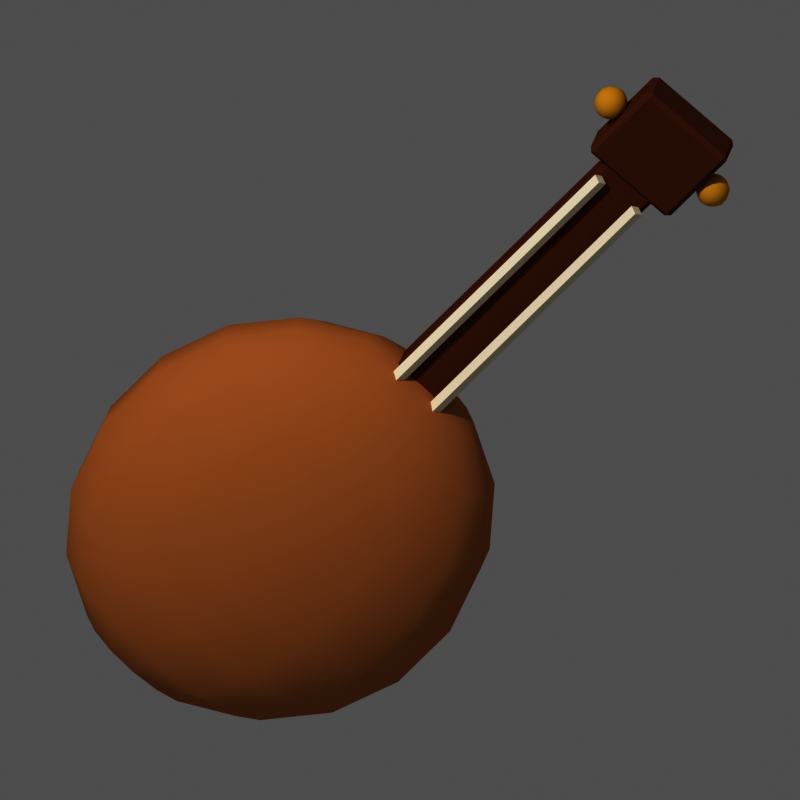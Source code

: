 # Source: item_luth.blend  (saved by Blender 5.3.31; exported with 4.5.12 LTS)
import bpy
from mathutils import Matrix  # noqa: F401  (used for matrix-valued properties, if any)

bpy.ops.wm.read_factory_settings(use_empty=True)
scene = bpy.context.scene
scene.name = 'Scene'

# ---- materials (node trees are filled in below, after node groups)
mat_m_c98f5a = bpy.data.materials.new('m_c98f5a')
mat_m_c98f5a.diffuse_color = (0.5841, 0.2747, 0.1022, 1.0)
mat_m_3a2c4a = bpy.data.materials.new('m_3a2c4a')
mat_m_3a2c4a.diffuse_color = (0.04231, 0.02519, 0.06848, 1.0)
mat_m_7a4a30 = bpy.data.materials.new('m_7a4a30')
mat_m_7a4a30.diffuse_color = (0.1946, 0.06848, 0.02956, 1.0)
mat_m_f2ead6 = bpy.data.materials.new('m_f2ead6')
mat_m_f2ead6.diffuse_color = (0.8879, 0.8228, 0.6724, 1.0)
mat_m_e0b040 = bpy.data.materials.new('m_e0b040')
mat_m_e0b040.diffuse_color = (0.7454, 0.4342, 0.05127, 1.0)

# ---- material node trees
mat_m_c98f5a.use_nodes = True; mat_m_c98f5a.node_tree.nodes.clear()
_N = mat_m_c98f5a.node_tree.nodes; _L = mat_m_c98f5a.node_tree.links
n0 = _N.new('ShaderNodeOutputMaterial'); n0.name = 'Material Output'; n0.location = (0, 0)
n1 = _N.new('ShaderNodeBsdfPrincipled'); n1.name = 'Principled BSDF'; n1.location = (0, 0)
n1.inputs[0].default_value = (0.5841, 0.2747, 0.1022, 1.0)
n1.inputs[2].default_value = 1.0
n1.inputs[10].default_value = 0.005
n1.inputs[13].default_value = 0.0
_L.new(n1.outputs[0], n0.inputs[0])
n0.is_active_output = True
mat_m_3a2c4a.use_nodes = True; mat_m_3a2c4a.node_tree.nodes.clear()
_N = mat_m_3a2c4a.node_tree.nodes; _L = mat_m_3a2c4a.node_tree.links
n0 = _N.new('ShaderNodeOutputMaterial'); n0.name = 'Material Output'; n0.location = (0, 0)
n1 = _N.new('ShaderNodeBsdfPrincipled'); n1.name = 'Principled BSDF'; n1.location = (0, 0)
n1.inputs[0].default_value = (0.04231, 0.02519, 0.06848, 1.0)
n1.inputs[2].default_value = 1.0
n1.inputs[10].default_value = 0.005
n1.inputs[13].default_value = 0.0
_L.new(n1.outputs[0], n0.inputs[0])
n0.is_active_output = True
mat_m_7a4a30.use_nodes = True; mat_m_7a4a30.node_tree.nodes.clear()
_N = mat_m_7a4a30.node_tree.nodes; _L = mat_m_7a4a30.node_tree.links
n0 = _N.new('ShaderNodeOutputMaterial'); n0.name = 'Material Output'; n0.location = (0, 0)
n1 = _N.new('ShaderNodeBsdfPrincipled'); n1.name = 'Principled BSDF'; n1.location = (0, 0)
n1.inputs[0].default_value = (0.1946, 0.06848, 0.02956, 1.0)
n1.inputs[2].default_value = 1.0
n1.inputs[10].default_value = 0.005
n1.inputs[13].default_value = 0.0
_L.new(n1.outputs[0], n0.inputs[0])
n0.is_active_output = True
mat_m_f2ead6.use_nodes = True; mat_m_f2ead6.node_tree.nodes.clear()
_N = mat_m_f2ead6.node_tree.nodes; _L = mat_m_f2ead6.node_tree.links
n0 = _N.new('ShaderNodeOutputMaterial'); n0.name = 'Material Output'; n0.location = (0, 0)
n1 = _N.new('ShaderNodeBsdfPrincipled'); n1.name = 'Principled BSDF'; n1.location = (0, 0)
n1.inputs[0].default_value = (0.8879, 0.8228, 0.6724, 1.0)
n1.inputs[2].default_value = 1.0
n1.inputs[10].default_value = 0.005
n1.inputs[13].default_value = 0.0
_L.new(n1.outputs[0], n0.inputs[0])
n0.is_active_output = True
mat_m_e0b040.use_nodes = True; mat_m_e0b040.node_tree.nodes.clear()
_N = mat_m_e0b040.node_tree.nodes; _L = mat_m_e0b040.node_tree.links
n0 = _N.new('ShaderNodeOutputMaterial'); n0.name = 'Material Output'; n0.location = (0, 0)
n1 = _N.new('ShaderNodeBsdfPrincipled'); n1.name = 'Principled BSDF'; n1.location = (0, 0)
n1.inputs[0].default_value = (0.7454, 0.4342, 0.05127, 1.0)
n1.inputs[2].default_value = 1.0
n1.inputs[10].default_value = 0.005
n1.inputs[13].default_value = 0.0
_L.new(n1.outputs[0], n0.inputs[0])
n0.is_active_output = True

# ---- world
world_px_world = bpy.data.worlds.new('px_world'); scene.world = world_px_world
world_px_world.use_nodes = True; world_px_world.node_tree.nodes.clear()
_N = world_px_world.node_tree.nodes; _L = world_px_world.node_tree.links
n0 = _N.new('ShaderNodeBackground'); n0.name = 'Background'; n0.location = (-200, 100)
n0.inputs[0].default_value = (1.0, 1.0, 1.0, 1.0)
n0.inputs[1].default_value = 0.3
n1 = _N.new('ShaderNodeOutputWorld'); n1.name = 'World Output'; n1.location = (200, 100)
_L.new(n0.outputs[0], n1.inputs[0])
n1.is_active_output = True

# ---- cameras
cam_camera = bpy.data.cameras.new('Camera')
cam_camera.type = 'ORTHO'
cam_camera.clip_end = 200.0
cam_camera.ortho_scale = 3.296

# ---- lights
light_sun_001 = bpy.data.lights.new('Sun.001', 'SUN')
light_sun_001.angle = 0.05236
light_sun_001.energy = 2.3

# ---- meshes
me_sph = bpy.data.meshes.new('sph')
me_sph.from_pydata([(0.0, 0.0, 0.9775), (0.0, 0.1454, 0.9185), (0.0, 0.2732, 0.7488), (0.0, 0.4185, -0.1697), (0.0, 0.3681, -0.4888), (0.0, 0.1454, -0.9185), (0.0, 0.0, -0.9775), (0.1261, 0.131, 0.9185), (0.2371, 0.2461, 0.7488), (0.3194, 0.3316, 0.4888), (0.3632, 0.3771, 0.1697), (0.3632, 0.3771, -0.1697), (0.3194, 0.3316, -0.4888), (0.2371, 0.2461, -0.7488), (0.1261, 0.131, -0.9185), (0.2273, 0.09063, 0.9185), (0.4272, 0.1703, 0.7488), (0.5755, 0.2295, 0.4888), (0.6545, 0.261, 0.1697), (0.6545, 0.261, -0.1697), (0.5755, 0.2295, -0.4888), (0.4272, 0.1703, -0.7488), (0.2273, 0.09063, -0.9185), (0.2834, 0.03235, 0.9185), (0.5327, 0.06079, 0.7488), (0.7177, 0.0819, 0.4888), (0.8161, 0.09313, 0.1697), (0.8161, 0.09313, -0.1697), (0.7177, 0.0819, -0.4888), (0.5327, 0.06079, -0.7488), (0.2834, 0.03235, -0.9185), (0.2834, -0.03235, 0.9185), (0.5327, -0.06079, 0.7488), (0.7177, -0.0819, 0.4888), (0.8161, -0.09313, 0.1697), (0.8161, -0.09313, -0.1697), (0.7177, -0.0819, -0.4888), (0.5327, -0.06079, -0.7488), (0.2834, -0.03235, -0.9185), (0.2273, -0.09063, 0.9185), (0.4272, -0.1703, 0.7488), (0.5755, -0.2295, 0.4888), (0.6545, -0.261, 0.1697), (0.6545, -0.261, -0.1697), (0.5755, -0.2295, -0.4888), (0.4272, -0.1703, -0.7488), (0.2273, -0.09063, -0.9185), (0.1261, -0.131, 0.9185), (0.2371, -0.2461, 0.7488), (0.3194, -0.3316, 0.4888), (0.3632, -0.3771, 0.1697), (0.3632, -0.3771, -0.1697), (0.3194, -0.3316, -0.4888), (0.2371, -0.2461, -0.7488), (0.1261, -0.131, -0.9185), (-3.725e-08, -0.1454, 0.9185), (-1.192e-07, -0.2732, 0.7488), (-5.96e-08, -0.3681, 0.4888), (-1.788e-07, -0.4185, 0.1697), (-1.788e-07, -0.4185, -0.1697), (-5.96e-08, -0.3681, -0.4888), (-1.192e-07, -0.2732, -0.7488), (-3.725e-08, -0.1454, -0.9185), (-0.1261, -0.131, 0.9185), (-0.2371, -0.2461, 0.7488), (-0.3194, -0.3316, 0.4888), (-0.3632, -0.3771, 0.1697), (-0.3632, -0.3771, -0.1697), (-0.3194, -0.3316, -0.4888), (-0.2371, -0.2461, -0.7488), (-0.1261, -0.131, -0.9185), (-0.2273, -0.09063, 0.9185), (-0.4272, -0.1703, 0.7488), (-0.5755, -0.2295, 0.4888), (-0.6545, -0.261, 0.1697), (-0.6545, -0.261, -0.1697), (-0.5755, -0.2295, -0.4888), (-0.4272, -0.1703, -0.7488), (-0.2273, -0.09063, -0.9185), (-0.2834, -0.03235, 0.9185), (-0.5327, -0.06079, 0.7488), (-0.7177, -0.0819, 0.4888), (-0.8161, -0.09313, 0.1697), (-0.8161, -0.09313, -0.1697), (-0.7177, -0.0819, -0.4888), (-0.5327, -0.06079, -0.7488), (-0.2834, -0.03235, -0.9185), (-0.2834, 0.03235, 0.9185), (-0.5327, 0.06079, 0.7488), (-0.7177, 0.0819, 0.4888), (-0.8161, 0.09313, 0.1697), (-0.8161, 0.09313, -0.1697), (-0.7177, 0.0819, -0.4888), (-0.5327, 0.06079, -0.7488), (-0.2834, 0.03235, -0.9185), (-0.2273, 0.09063, 0.9185), (-0.4272, 0.1703, 0.7488), (-0.5755, 0.2295, 0.4888), (-0.6545, 0.261, 0.1697), (-0.6545, 0.261, -0.1697), (-0.5755, 0.2295, -0.4888), (-0.4272, 0.1703, -0.7488), (-0.2273, 0.09063, -0.9185), (-0.1261, 0.131, 0.9185), (-0.2371, 0.2461, 0.7488), (-0.3194, 0.3316, 0.4888), (-0.3632, 0.3771, 0.1697), (-0.3632, 0.3771, -0.1697), (-0.3194, 0.3316, -0.4888), (-0.2371, 0.2461, -0.7488), (-0.1261, 0.131, -0.9185), (1.192e-07, 0.3681, 0.4888), (2.682e-07, 0.4185, 0.1697), (1.937e-07, 0.2732, -0.7488)], [], [(6, 5, 14), (4, 3, 11, 12), (111, 2, 8, 9), (113, 4, 12, 13), (112, 111, 9, 10), (1, 0, 7), (5, 113, 13, 14), (3, 112, 10, 11), (2, 1, 7, 8), (13, 12, 20, 21), (10, 9, 17, 18), (7, 0, 15), (14, 13, 21, 22), (11, 10, 18, 19), (8, 7, 15, 16), (6, 14, 22), (12, 11, 19, 20), (9, 8, 16, 17), (19, 18, 26, 27), (16, 15, 23, 24), (6, 22, 30), (20, 19, 27, 28), (17, 16, 24, 25), (21, 20, 28, 29), (18, 17, 25, 26), (15, 0, 23), (22, 21, 29, 30), (25, 24, 32, 33), (29, 28, 36, 37), (26, 25, 33, 34), (23, 0, 31), (30, 29, 37, 38), (27, 26, 34, 35), (24, 23, 31, 32), (6, 30, 38), (28, 27, 35, 36), (31, 0, 39), (38, 37, 45, 46), (35, 34, 42, 43), (32, 31, 39, 40), (6, 38, 46), (36, 35, 43, 44), (33, 32, 40, 41), (37, 36, 44, 45), (34, 33, 41, 42), (6, 46, 54), (44, 43, 51, 52), (41, 40, 48, 49), (45, 44, 52, 53), (42, 41, 49, 50), (39, 0, 47), (46, 45, 53, 54), (43, 42, 50, 51), (40, 39, 47, 48), (53, 52, 60, 61), (50, 49, 57, 58), (47, 0, 55), (54, 53, 61, 62), (51, 50, 58, 59), (48, 47, 55, 56), (6, 54, 62), (52, 51, 59, 60), (49, 48, 56, 57), (59, 58, 66, 67), (56, 55, 63, 64), (6, 62, 70), (60, 59, 67, 68), (57, 56, 64, 65), (61, 60, 68, 69), (58, 57, 65, 66), (55, 0, 63), (62, 61, 69, 70), (65, 64, 72, 73), (69, 68, 76, 77), (66, 65, 73, 74), (63, 0, 71), (70, 69, 77, 78), (67, 66, 74, 75), (64, 63, 71, 72), (6, 70, 78), (68, 67, 75, 76), (71, 0, 79), (78, 77, 85, 86), (75, 74, 82, 83), (72, 71, 79, 80), (6, 78, 86), (76, 75, 83, 84), (73, 72, 80, 81), (77, 76, 84, 85), (74, 73, 81, 82), (84, 83, 91, 92), (81, 80, 88, 89), (85, 84, 92, 93), (82, 81, 89, 90), (79, 0, 87), (86, 85, 93, 94), (83, 82, 90, 91), (80, 79, 87, 88), (6, 86, 94), (90, 89, 97, 98), (87, 0, 95), (94, 93, 101, 102), (91, 90, 98, 99), (88, 87, 95, 96), (6, 94, 102), (92, 91, 99, 100), (89, 88, 96, 97), (93, 92, 100, 101), (96, 95, 103, 104), (6, 102, 110), (100, 99, 107, 108), (97, 96, 104, 105), (101, 100, 108, 109), (98, 97, 105, 106), (95, 0, 103), (102, 101, 109, 110), (99, 98, 106, 107), (109, 108, 4, 113), (106, 105, 111, 112), (103, 0, 1), (110, 109, 113, 5), (107, 106, 112, 3), (104, 103, 1, 2), (6, 110, 5), (108, 107, 3, 4), (105, 104, 2, 111)])
me_sph.polygons.foreach_set('use_smooth', [True] * 126)
me_sph.materials.append(mat_m_c98f5a)
me_sph.update()
me_cyl = bpy.data.meshes.new('cyl')
me_cyl.from_pydata([(0.0, 0.28, -7.451e-10), (0.0, 0.28, 0.1), (0.1646, 0.2265, -7.451e-10), (0.1646, 0.2265, 0.1), (0.2663, 0.08652, -7.451e-10), (0.2663, 0.08652, 0.1), (0.2663, -0.08652, -7.451e-10), (0.2663, -0.08652, 0.1), (0.1646, -0.2265, -7.451e-10), (0.1646, -0.2265, 0.1), (0.0, -0.28, -7.451e-10), (0.0, -0.28, 0.1), (-0.1646, -0.2265, -7.451e-10), (-0.1646, -0.2265, 0.1), (-0.2663, -0.08652, -7.451e-10), (-0.2663, -0.08652, 0.1), (-0.2663, 0.08652, -7.451e-10), (-0.2663, 0.08652, 0.1), (-0.1646, 0.2265, -7.451e-10), (-0.1646, 0.2265, 0.1)], [], [(0, 1, 3, 2), (2, 3, 5, 4), (4, 5, 7, 6), (6, 7, 9, 8), (8, 9, 11, 10), (10, 11, 13, 12), (12, 13, 15, 14), (14, 15, 17, 16), (3, 1, 19, 17, 15, 13, 11, 9, 7, 5), (16, 17, 19, 18), (18, 19, 1, 0), (0, 2, 4, 6, 8, 10, 12, 14, 16, 18)])
me_cyl.materials.append(mat_m_3a2c4a)
me_cyl.update()
me_box = bpy.data.meshes.new('box')
me_box.from_pydata([(-0.13, -0.07, 0.0), (-0.13, -0.07, 1.6), (-0.13, 0.07, 0.0), (-0.13, 0.07, 1.6), (0.13, -0.07, 0.0), (0.13, -0.07, 1.6), (0.13, 0.07, 0.0), (0.13, 0.07, 1.6)], [], [(0, 1, 3, 2), (2, 3, 7, 6), (6, 7, 5, 4), (4, 5, 1, 0), (2, 6, 4, 0), (7, 3, 1, 5)])
me_box.materials.append(mat_m_7a4a30)
me_box.update()
me_poly = bpy.data.meshes.new('poly')
me_poly.from_pydata([(-0.22, -0.09, 1.55), (0.22, -0.09, 1.55), (0.22, -0.09, 1.95), (-0.22, -0.09, 1.95), (-0.22, 0.09, 1.55), (0.22, 0.09, 1.55), (0.22, 0.09, 1.95), (-0.22, 0.09, 1.95)], [], [(3, 0, 1, 2), (4, 7, 6, 5), (0, 4, 5, 1), (1, 5, 6, 2), (2, 6, 7, 3), (3, 7, 4, 0)])
me_poly.materials.append(mat_m_7a4a30)
me_poly.update()
me_cyl_001 = bpy.data.meshes.new('cyl.001')
me_cyl_001.from_pydata([(0.0, 0.03, 4.768e-08), (0.0, 0.03, 2.1), (0.03, 0.0, 4.768e-08), (0.03, 0.0, 2.1), (0.0, -0.03, 4.768e-08), (0.0, -0.03, 2.1), (-0.03, 0.0, 4.768e-08), (-0.03, 0.0, 2.1)], [], [(0, 1, 3, 2), (2, 3, 5, 4), (3, 1, 7, 5), (4, 5, 7, 6), (6, 7, 1, 0), (0, 2, 4, 6)])
me_cyl_001.materials.append(mat_m_f2ead6)
me_cyl_001.update()
me_cyl_002 = bpy.data.meshes.new('cyl.002')
me_cyl_002.from_pydata([(0.0, 0.03, 4.768e-08), (0.0, 0.03, 2.1), (0.03, 0.0, 4.768e-08), (0.03, 0.0, 2.1), (0.0, -0.03, 4.768e-08), (0.0, -0.03, 2.1), (-0.03, 0.0, 4.768e-08), (-0.03, 0.0, 2.1)], [], [(0, 1, 3, 2), (2, 3, 5, 4), (3, 1, 7, 5), (4, 5, 7, 6), (6, 7, 1, 0), (0, 2, 4, 6)])
me_cyl_002.materials.append(mat_m_f2ead6)
me_cyl_002.update()
me_sph_001 = bpy.data.meshes.new('sph.001')
me_sph_001.from_pydata([(0.0, 0.0, 0.07), (0.0, 0.03037, 0.06307), (0.0, 0.03037, -0.06307), (0.0, 0.0, -0.07), (0.01785, 0.02457, 0.06307), (0.03217, 0.04428, 0.04364), (0.04011, 0.05521, 0.01558), (0.04011, 0.05521, -0.01558), (0.03217, 0.04428, -0.04364), (0.01785, 0.02457, -0.06307), (0.02889, 0.009385, 0.06307), (0.05205, 0.01691, 0.04364), (0.0649, 0.02109, 0.01558), (0.0649, 0.02109, -0.01558), (0.05205, 0.01691, -0.04364), (0.02889, 0.009385, -0.06307), (0.02889, -0.009385, 0.06307), (0.05205, -0.01691, 0.04364), (0.0649, -0.02109, 0.01558), (0.0649, -0.02109, -0.01558), (0.05205, -0.01691, -0.04364), (0.02889, -0.009385, -0.06307), (0.01785, -0.02457, 0.06307), (0.03217, -0.04428, 0.04364), (0.04011, -0.05521, 0.01558), (0.04011, -0.05521, -0.01558), (0.03217, -0.04428, -0.04364), (0.01785, -0.02457, -0.06307), (-9.313e-10, -0.03037, 0.06307), (3.725e-09, -0.05473, 0.04364), (3.725e-09, -0.06824, 0.01558), (3.725e-09, -0.06824, -0.01558), (3.725e-09, -0.05473, -0.04364), (-9.313e-10, -0.03037, -0.06307), (-0.01785, -0.02457, 0.06307), (-0.03217, -0.04428, 0.04364), (-0.04011, -0.05521, 0.01558), (-0.04011, -0.05521, -0.01558), (-0.03217, -0.04428, -0.04364), (-0.01785, -0.02457, -0.06307), (-0.02889, -0.009385, 0.06307), (-0.05205, -0.01691, 0.04364), (-0.0649, -0.02109, 0.01558), (-0.0649, -0.02109, -0.01558), (-0.05205, -0.01691, -0.04364), (-0.02889, -0.009385, -0.06307), (-0.02889, 0.009385, 0.06307), (-0.05205, 0.01691, 0.04364), (-0.0649, 0.02109, 0.01558), (-0.0649, 0.02109, -0.01558), (-0.05205, 0.01691, -0.04364), (-0.02889, 0.009385, -0.06307), (-0.01785, 0.02457, 0.06307), (-0.03217, 0.04428, 0.04364), (-0.04011, 0.05521, 0.01558), (-0.04011, 0.05521, -0.01558), (-0.03217, 0.04428, -0.04364), (-0.01785, 0.02457, -0.06307), (-9.313e-09, 0.05473, 0.04364), (-7.451e-09, 0.06824, 0.01558), (-7.451e-09, 0.06824, -0.01558), (-9.313e-09, 0.05473, -0.04364)], [], [(59, 58, 5, 6), (1, 0, 4), (2, 61, 8, 9), (60, 59, 6, 7), (58, 1, 4, 5), (3, 2, 9), (61, 60, 7, 8), (3, 9, 15), (8, 7, 13, 14), (6, 5, 11, 12), (4, 0, 10), (9, 8, 14, 15), (7, 6, 12, 13), (5, 4, 10, 11), (12, 11, 17, 18), (10, 0, 16), (15, 14, 20, 21), (13, 12, 18, 19), (11, 10, 16, 17), (3, 15, 21), (14, 13, 19, 20), (21, 20, 26, 27), (19, 18, 24, 25), (17, 16, 22, 23), (3, 21, 27), (20, 19, 25, 26), (18, 17, 23, 24), (16, 0, 22), (27, 26, 32, 33), (25, 24, 30, 31), (23, 22, 28, 29), (3, 27, 33), (26, 25, 31, 32), (24, 23, 29, 30), (22, 0, 28), (29, 28, 34, 35), (3, 33, 39), (32, 31, 37, 38), (30, 29, 35, 36), (28, 0, 34), (33, 32, 38, 39), (31, 30, 36, 37), (3, 39, 45), (38, 37, 43, 44), (36, 35, 41, 42), (34, 0, 40), (39, 38, 44, 45), (37, 36, 42, 43), (35, 34, 40, 41), (44, 43, 49, 50), (42, 41, 47, 48), (40, 0, 46), (45, 44, 50, 51), (43, 42, 48, 49), (41, 40, 46, 47), (3, 45, 51), (46, 0, 52), (51, 50, 56, 57), (49, 48, 54, 55), (47, 46, 52, 53), (3, 51, 57), (50, 49, 55, 56), (48, 47, 53, 54), (57, 56, 61, 2), (55, 54, 59, 60), (53, 52, 1, 58), (3, 57, 2), (56, 55, 60, 61), (54, 53, 58, 59), (52, 0, 1)])
me_sph_001.polygons.foreach_set('use_smooth', [True] * 70)
me_sph_001.materials.append(mat_m_e0b040)
me_sph_001.update()
me_sph_002 = bpy.data.meshes.new('sph.002')
me_sph_002.from_pydata([(0.0, 0.0, 0.07), (0.0, 0.03037, 0.06307), (0.0, 0.03037, -0.06307), (0.0, 0.0, -0.07), (0.01785, 0.02457, 0.06307), (0.03217, 0.04428, 0.04364), (0.04011, 0.05521, 0.01558), (0.04011, 0.05521, -0.01558), (0.03217, 0.04428, -0.04364), (0.01785, 0.02457, -0.06307), (0.02889, 0.009385, 0.06307), (0.05205, 0.01691, 0.04364), (0.0649, 0.02109, 0.01558), (0.0649, 0.02109, -0.01558), (0.05205, 0.01691, -0.04364), (0.02889, 0.009385, -0.06307), (0.02889, -0.009385, 0.06307), (0.05205, -0.01691, 0.04364), (0.0649, -0.02109, 0.01558), (0.0649, -0.02109, -0.01558), (0.05205, -0.01691, -0.04364), (0.02889, -0.009385, -0.06307), (0.01785, -0.02457, 0.06307), (0.03217, -0.04428, 0.04364), (0.04011, -0.05521, 0.01558), (0.04011, -0.05521, -0.01558), (0.03217, -0.04428, -0.04364), (0.01785, -0.02457, -0.06307), (-9.313e-10, -0.03037, 0.06307), (3.725e-09, -0.05473, 0.04364), (3.725e-09, -0.06824, 0.01558), (3.725e-09, -0.06824, -0.01558), (3.725e-09, -0.05473, -0.04364), (-9.313e-10, -0.03037, -0.06307), (-0.01785, -0.02457, 0.06307), (-0.03217, -0.04428, 0.04364), (-0.04011, -0.05521, 0.01558), (-0.04011, -0.05521, -0.01558), (-0.03217, -0.04428, -0.04364), (-0.01785, -0.02457, -0.06307), (-0.02889, -0.009385, 0.06307), (-0.05205, -0.01691, 0.04364), (-0.0649, -0.02109, 0.01558), (-0.0649, -0.02109, -0.01558), (-0.05205, -0.01691, -0.04364), (-0.02889, -0.009385, -0.06307), (-0.02889, 0.009385, 0.06307), (-0.05205, 0.01691, 0.04364), (-0.0649, 0.02109, 0.01558), (-0.0649, 0.02109, -0.01558), (-0.05205, 0.01691, -0.04364), (-0.02889, 0.009385, -0.06307), (-0.01785, 0.02457, 0.06307), (-0.03217, 0.04428, 0.04364), (-0.04011, 0.05521, 0.01558), (-0.04011, 0.05521, -0.01558), (-0.03217, 0.04428, -0.04364), (-0.01785, 0.02457, -0.06307), (-9.313e-09, 0.05473, 0.04364), (-7.451e-09, 0.06824, 0.01558), (-7.451e-09, 0.06824, -0.01558), (-9.313e-09, 0.05473, -0.04364)], [], [(59, 58, 5, 6), (1, 0, 4), (2, 61, 8, 9), (60, 59, 6, 7), (58, 1, 4, 5), (3, 2, 9), (61, 60, 7, 8), (3, 9, 15), (8, 7, 13, 14), (6, 5, 11, 12), (4, 0, 10), (9, 8, 14, 15), (7, 6, 12, 13), (5, 4, 10, 11), (12, 11, 17, 18), (10, 0, 16), (15, 14, 20, 21), (13, 12, 18, 19), (11, 10, 16, 17), (3, 15, 21), (14, 13, 19, 20), (21, 20, 26, 27), (19, 18, 24, 25), (17, 16, 22, 23), (3, 21, 27), (20, 19, 25, 26), (18, 17, 23, 24), (16, 0, 22), (27, 26, 32, 33), (25, 24, 30, 31), (23, 22, 28, 29), (3, 27, 33), (26, 25, 31, 32), (24, 23, 29, 30), (22, 0, 28), (29, 28, 34, 35), (3, 33, 39), (32, 31, 37, 38), (30, 29, 35, 36), (28, 0, 34), (33, 32, 38, 39), (31, 30, 36, 37), (3, 39, 45), (38, 37, 43, 44), (36, 35, 41, 42), (34, 0, 40), (39, 38, 44, 45), (37, 36, 42, 43), (35, 34, 40, 41), (44, 43, 49, 50), (42, 41, 47, 48), (40, 0, 46), (45, 44, 50, 51), (43, 42, 48, 49), (41, 40, 46, 47), (3, 45, 51), (46, 0, 52), (51, 50, 56, 57), (49, 48, 54, 55), (47, 46, 52, 53), (3, 51, 57), (50, 49, 55, 56), (48, 47, 53, 54), (57, 56, 61, 2), (55, 54, 59, 60), (53, 52, 1, 58), (3, 57, 2), (56, 55, 60, 61), (54, 53, 58, 59), (52, 0, 1)])
me_sph_002.polygons.foreach_set('use_smooth', [True] * 70)
me_sph_002.materials.append(mat_m_e0b040)
me_sph_002.update()

# ---- objects
ob_item_luth = bpy.data.objects.new('item_luth', None)
ob_sph = bpy.data.objects.new('sph', me_sph)
ob_cyl = bpy.data.objects.new('cyl', me_cyl)
ob_box = bpy.data.objects.new('box', me_box)
ob_poly = bpy.data.objects.new('poly', me_poly)
ob_cyl_001 = bpy.data.objects.new('cyl.001', me_cyl_001)
ob_cyl_002 = bpy.data.objects.new('cyl.002', me_cyl_002)
ob_sph_001 = bpy.data.objects.new('sph.001', me_sph_001)
ob_sph_002 = bpy.data.objects.new('sph.002', me_sph_002)
ob_camera = bpy.data.objects.new('Camera', cam_camera)
ob_sun = bpy.data.objects.new('Sun', light_sun_001)

# ---- transforms, parenting, visibility, modifiers, constraints
ob_item_luth.location = (0.0, 0.0, 0.0)
ob_item_luth.rotation_euler = (0.0, 0.6981, 0.0)
ob_sph.parent = ob_item_luth
ob_sph.location = (0.0, 0.0, -0.75)
ob_cyl.parent = ob_item_luth
ob_cyl.location = (0.0, -0.2, -0.75)
ob_cyl.rotation_euler = (1.571, 0.0, 0.0)
ob_box.parent = ob_item_luth
ob_box.location = (0.0, 0.0, 0.0)
_m = ob_box.modifiers.new('bevel', 'BEVEL')
_m.width = 0.02
_m.width_pct = 0.02
ob_poly.parent = ob_item_luth
ob_poly.location = (0.0, 0.0, 0.0)
_m = ob_poly.modifiers.new('bevel', 'BEVEL')
_m.width = 0.02
_m.width_pct = 0.02
ob_cyl_001.parent = ob_item_luth
ob_cyl_001.location = (-0.1, -0.1, -0.6)
ob_cyl_002.parent = ob_item_luth
ob_cyl_002.location = (0.1, -0.1, -0.6)
ob_sph_001.parent = ob_item_luth
ob_sph_001.location = (-0.28, 0.0, 1.75)
ob_sph_002.parent = ob_item_luth
ob_sph_002.location = (0.28, 0.0, 1.75)
ob_camera.location = (11.03, -51.8, 28.2)
ob_camera.rotation_euler = (1.082, 1.507e-08, 0.2094)
ob_sun.location = (0.0, 0.0, 0.0)
ob_sun.rotation_euler = (0.7019, 4.515e-08, -0.4233)

# ---- collection membership
scene.collection.objects.link(ob_item_luth)
scene.collection.objects.link(ob_sph)
scene.collection.objects.link(ob_cyl)
scene.collection.objects.link(ob_box)
scene.collection.objects.link(ob_poly)
scene.collection.objects.link(ob_cyl_001)
scene.collection.objects.link(ob_cyl_002)
scene.collection.objects.link(ob_sph_001)
scene.collection.objects.link(ob_sph_002)
scene.collection.objects.link(ob_camera)
scene.collection.objects.link(ob_sun)

# ---- scene / render settings (as saved in the file)
scene.camera = ob_camera
scene.frame_start = 1; scene.frame_end = 250; scene.frame_set(1)
scene.render.engine = 'CYCLES'
scene.render.resolution_x = 144
scene.render.resolution_y = 144
scene.render.film_transparent = True
scene.render.bake_bias = 0.0
scene.render.bake_samples = 0
scene.render.compositor_device = 'GPU'
scene.cycles.use_denoising = False
scene.cycles.samples = 40
scene.cycles.seed = 1
scene.eevee.use_volume_custom_range = False
scene.eevee.fast_gi_thickness_near = 0.1
scene.eevee.fast_gi_thickness_far = 0.0
scene.eevee.ray_tracing_options.screen_trace_thickness = 0.1
scene.view_settings.view_transform = 'Raw'
bpy.context.view_layer.update()
